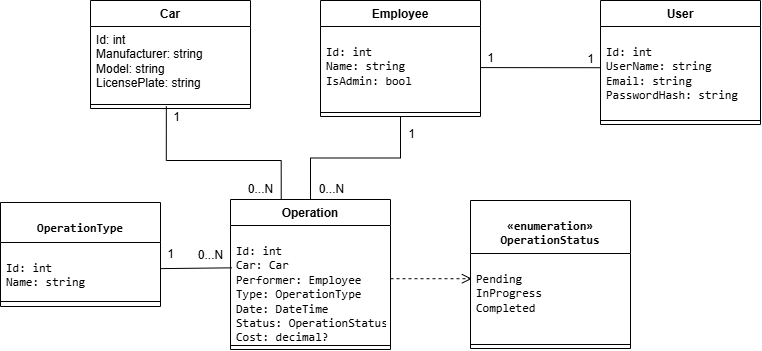

The diagram above was exported from draw.io. Its source (the exported page's mxGraphModel, read from the mxfile embedded in the PNG):
<mxGraphModel dx="1122" dy="1359" grid="1" gridSize="10" guides="1" tooltips="1" connect="1" arrows="1" fold="1" page="1" pageScale="1" pageWidth="827" pageHeight="1169" math="0" shadow="0">
  <root>
    <mxCell id="0" />
    <mxCell id="1" parent="0" />
    <mxCell id="ZWxqkXak__bE_FFbPD0c-27" edge="1" parent="1" source="ZWxqkXak__bE_FFbPD0c-3" style="edgeStyle=orthogonalEdgeStyle;rounded=0;orthogonalLoop=1;jettySize=auto;html=1;fontSize=12;startSize=8;endSize=8;entryX=0.317;entryY=0.001;entryDx=0;entryDy=0;entryPerimeter=0;endArrow=none;endFill=0;exitX=0.474;exitY=0.729;exitDx=0;exitDy=0;exitPerimeter=0;" target="ZWxqkXak__bE_FFbPD0c-16">
      <mxGeometry relative="1" x="0.1222" as="geometry">
        <Array as="points">
          <mxPoint x="205.8" y="280" />
          <mxPoint x="320.7" y="280" />
        </Array>
        <mxPoint x="130" y="250" as="sourcePoint" />
        <mxPoint x="220" y="310" as="targetPoint" />
      </mxGeometry>
    </mxCell>
    <mxCell id="ZWxqkXak__bE_FFbPD0c-28" connectable="0" parent="ZWxqkXak__bE_FFbPD0c-27" style="edgeLabel;html=1;align=center;verticalAlign=middle;resizable=0;points=[];fontSize=12;" value="1&lt;div&gt;&lt;br&gt;&lt;/div&gt;" vertex="1">
      <mxGeometry relative="1" x="-0.962" y="-1" as="geometry">
        <mxPoint x="11" y="14" as="offset" />
      </mxGeometry>
    </mxCell>
    <mxCell id="ZWxqkXak__bE_FFbPD0c-29" connectable="0" parent="ZWxqkXak__bE_FFbPD0c-27" style="edgeLabel;html=1;align=center;verticalAlign=middle;resizable=0;points=[];fontSize=12;" value="&lt;div&gt;0...N&lt;/div&gt;" vertex="1">
      <mxGeometry relative="1" x="0.9502" y="1" as="geometry">
        <mxPoint x="-22" y="-5" as="offset" />
      </mxGeometry>
    </mxCell>
    <mxCell id="ZWxqkXak__bE_FFbPD0c-1" parent="1" style="swimlane;fontStyle=1;align=center;verticalAlign=top;childLayout=stackLayout;horizontal=1;startSize=26;horizontalStack=0;resizeParent=1;resizeParentMax=0;resizeLast=0;collapsible=1;marginBottom=0;whiteSpace=wrap;html=1;" value="Car" vertex="1">
      <mxGeometry height="108" width="160" x="130" y="120" as="geometry" />
    </mxCell>
    <mxCell id="ZWxqkXak__bE_FFbPD0c-2" parent="ZWxqkXak__bE_FFbPD0c-1" style="text;strokeColor=none;fillColor=none;align=left;verticalAlign=top;spacingLeft=4;spacingRight=4;overflow=hidden;rotatable=0;points=[[0,0.5],[1,0.5]];portConstraint=eastwest;whiteSpace=wrap;html=1;" value="&lt;div&gt;Id: int&lt;/div&gt;&lt;div&gt;Manufacturer: string&lt;/div&gt;&lt;div&gt;Model: string&lt;/div&gt;&lt;div&gt;LicensePlate: string&lt;/div&gt;" vertex="1">
      <mxGeometry height="74" width="160" y="26" as="geometry" />
    </mxCell>
    <mxCell id="ZWxqkXak__bE_FFbPD0c-3" parent="ZWxqkXak__bE_FFbPD0c-1" style="line;strokeWidth=1;fillColor=none;align=left;verticalAlign=middle;spacingTop=-1;spacingLeft=3;spacingRight=3;rotatable=0;labelPosition=right;points=[];portConstraint=eastwest;strokeColor=inherit;" value="" vertex="1">
      <mxGeometry height="8" width="160" y="100" as="geometry" />
    </mxCell>
    <mxCell id="ZWxqkXak__bE_FFbPD0c-24" edge="1" parent="1" source="ZWxqkXak__bE_FFbPD0c-8" style="edgeStyle=orthogonalEdgeStyle;rounded=0;orthogonalLoop=1;jettySize=auto;html=1;exitX=0.5;exitY=1;exitDx=0;exitDy=0;entryX=0.5;entryY=0;entryDx=0;entryDy=0;fontSize=12;startSize=8;endSize=8;startArrow=none;startFill=0;endArrow=none;endFill=0;" target="ZWxqkXak__bE_FFbPD0c-16">
      <mxGeometry relative="1" as="geometry" />
    </mxCell>
    <mxCell id="ZWxqkXak__bE_FFbPD0c-25" connectable="0" parent="ZWxqkXak__bE_FFbPD0c-24" style="edgeLabel;html=1;align=center;verticalAlign=middle;resizable=0;points=[];fontSize=12;" value="0...N" vertex="1">
      <mxGeometry relative="1" x="0.7956" y="-1" as="geometry">
        <mxPoint x="21" y="8" as="offset" />
      </mxGeometry>
    </mxCell>
    <mxCell id="ZWxqkXak__bE_FFbPD0c-26" connectable="0" parent="ZWxqkXak__bE_FFbPD0c-24" style="edgeLabel;html=1;align=center;verticalAlign=middle;resizable=0;points=[];fontSize=12;" value="1" vertex="1">
      <mxGeometry relative="1" x="-0.8032" y="-1" as="geometry">
        <mxPoint x="11" as="offset" />
      </mxGeometry>
    </mxCell>
    <mxCell id="ZWxqkXak__bE_FFbPD0c-8" parent="1" style="swimlane;fontStyle=1;align=center;verticalAlign=top;childLayout=stackLayout;horizontal=1;startSize=26;horizontalStack=0;resizeParent=1;resizeParentMax=0;resizeLast=0;collapsible=1;marginBottom=0;whiteSpace=wrap;html=1;" value="Employee" vertex="1">
      <mxGeometry height="116" width="160" x="360" y="120" as="geometry" />
    </mxCell>
    <mxCell id="ZWxqkXak__bE_FFbPD0c-9" parent="ZWxqkXak__bE_FFbPD0c-8" style="text;strokeColor=none;fillColor=none;align=left;verticalAlign=top;spacingLeft=4;spacingRight=4;overflow=hidden;rotatable=0;points=[[0,0.5],[1,0.5]];portConstraint=eastwest;whiteSpace=wrap;html=1;" value="&lt;pre dir=&quot;ltr&quot;&gt;&lt;code&gt;Id: int&lt;br&gt;Name: string&lt;br&gt;IsAdmin: bool&lt;/code&gt;&lt;/pre&gt;&lt;div&gt;&lt;br/&gt;&lt;/div&gt;" vertex="1">
      <mxGeometry height="82" width="160" y="26" as="geometry" />
    </mxCell>
    <mxCell id="ZWxqkXak__bE_FFbPD0c-10" parent="ZWxqkXak__bE_FFbPD0c-8" style="line;strokeWidth=1;fillColor=none;align=left;verticalAlign=middle;spacingTop=-1;spacingLeft=3;spacingRight=3;rotatable=0;labelPosition=right;points=[];portConstraint=eastwest;strokeColor=inherit;" value="" vertex="1">
      <mxGeometry height="8" width="160" y="108" as="geometry" />
    </mxCell>
    <mxCell id="ZWxqkXak__bE_FFbPD0c-12" parent="1" style="swimlane;fontStyle=1;align=center;verticalAlign=top;childLayout=stackLayout;horizontal=1;startSize=40;horizontalStack=0;resizeParent=1;resizeParentMax=0;resizeLast=0;collapsible=1;marginBottom=0;whiteSpace=wrap;html=1;" value="&lt;pre dir=&quot;ltr&quot;&gt;&lt;code&gt;OperationType&lt;br/&gt;&lt;/code&gt;&lt;/pre&gt;" vertex="1">
      <mxGeometry height="104" width="160" x="40" y="322" as="geometry" />
    </mxCell>
    <mxCell id="ZWxqkXak__bE_FFbPD0c-13" parent="ZWxqkXak__bE_FFbPD0c-12" style="text;strokeColor=none;fillColor=none;align=left;verticalAlign=top;spacingLeft=4;spacingRight=4;overflow=hidden;rotatable=0;points=[[0,0.5],[1,0.5]];portConstraint=eastwest;whiteSpace=wrap;html=1;" value="&lt;pre dir=&quot;ltr&quot;&gt;&lt;code&gt;Id: int&lt;br/&gt;Name: string&lt;/code&gt;&lt;/pre&gt;" vertex="1">
      <mxGeometry height="54" width="160" y="40" as="geometry" />
    </mxCell>
    <mxCell id="ZWxqkXak__bE_FFbPD0c-14" parent="ZWxqkXak__bE_FFbPD0c-12" style="line;strokeWidth=1;fillColor=none;align=left;verticalAlign=middle;spacingTop=-1;spacingLeft=3;spacingRight=3;rotatable=0;labelPosition=right;points=[];portConstraint=eastwest;strokeColor=inherit;" value="" vertex="1">
      <mxGeometry height="10" width="160" y="94" as="geometry" />
    </mxCell>
    <mxCell id="ZWxqkXak__bE_FFbPD0c-37" edge="1" parent="1" style="curved=0;rounded=0;orthogonalLoop=1;jettySize=auto;html=1;fontSize=12;startSize=8;endSize=8;strokeColor=default;dashed=1;endArrow=open;endFill=0;entryX=0.009;entryY=0.29;entryDx=0;entryDy=0;entryPerimeter=0;" target="ZWxqkXak__bE_FFbPD0c-21">
      <mxGeometry relative="1" x="-0.089" as="geometry">
        <mxPoint x="430" y="398.23" as="sourcePoint" />
        <mxPoint x="490" y="400" as="targetPoint" />
      </mxGeometry>
    </mxCell>
    <mxCell id="ZWxqkXak__bE_FFbPD0c-16" parent="1" style="swimlane;fontStyle=1;align=center;verticalAlign=top;childLayout=stackLayout;horizontal=1;startSize=26;horizontalStack=0;resizeParent=1;resizeParentMax=0;resizeLast=0;collapsible=1;marginBottom=0;whiteSpace=wrap;html=1;" value="Operation" vertex="1">
      <mxGeometry height="150" width="160" x="270" y="319" as="geometry" />
    </mxCell>
    <mxCell id="ZWxqkXak__bE_FFbPD0c-17" parent="ZWxqkXak__bE_FFbPD0c-16" style="text;strokeColor=none;fillColor=none;align=left;verticalAlign=top;spacingLeft=4;spacingRight=4;overflow=hidden;rotatable=0;points=[[0,0.5],[1,0.5]];portConstraint=eastwest;whiteSpace=wrap;html=1;" value="&lt;pre dir=&quot;ltr&quot;&gt;&lt;code&gt;Id: int&lt;br/&gt;Car: Car&lt;br/&gt;Performer: Employee&lt;br/&gt;Type: OperationType&lt;br/&gt;Date: DateTime&lt;br/&gt;Status: OperationStatus&lt;br/&gt;Cost: decimal?&lt;/code&gt;&lt;/pre&gt;" vertex="1">
      <mxGeometry height="116" width="160" y="26" as="geometry" />
    </mxCell>
    <mxCell id="ZWxqkXak__bE_FFbPD0c-18" parent="ZWxqkXak__bE_FFbPD0c-16" style="line;strokeWidth=1;fillColor=none;align=left;verticalAlign=middle;spacingTop=-1;spacingLeft=3;spacingRight=3;rotatable=0;labelPosition=right;points=[];portConstraint=eastwest;strokeColor=inherit;" value="" vertex="1">
      <mxGeometry height="8" width="160" y="142" as="geometry" />
    </mxCell>
    <mxCell id="ZWxqkXak__bE_FFbPD0c-20" parent="1" style="swimlane;fontStyle=1;align=center;verticalAlign=top;childLayout=stackLayout;horizontal=1;startSize=53;horizontalStack=0;resizeParent=1;resizeParentMax=0;resizeLast=0;collapsible=1;marginBottom=0;whiteSpace=wrap;html=1;" value="&lt;pre dir=&quot;ltr&quot;&gt;&lt;code&gt;«enumeration»&lt;br/&gt;OperationStatus&lt;/code&gt;&lt;/pre&gt;" vertex="1">
      <mxGeometry height="148" width="160" x="510" y="320" as="geometry" />
    </mxCell>
    <mxCell id="ZWxqkXak__bE_FFbPD0c-21" parent="ZWxqkXak__bE_FFbPD0c-20" style="text;strokeColor=none;fillColor=none;align=left;verticalAlign=top;spacingLeft=4;spacingRight=4;overflow=hidden;rotatable=0;points=[[0,0.5],[1,0.5]];portConstraint=eastwest;whiteSpace=wrap;html=1;" value="&lt;pre dir=&quot;ltr&quot;&gt;&lt;code&gt;Pending&lt;br/&gt;InProgress&lt;br/&gt;Completed&lt;/code&gt;&lt;/pre&gt;" vertex="1">
      <mxGeometry height="87" width="160" y="53" as="geometry" />
    </mxCell>
    <mxCell id="ZWxqkXak__bE_FFbPD0c-22" parent="ZWxqkXak__bE_FFbPD0c-20" style="line;strokeWidth=1;fillColor=none;align=left;verticalAlign=middle;spacingTop=-1;spacingLeft=3;spacingRight=3;rotatable=0;labelPosition=right;points=[];portConstraint=eastwest;strokeColor=inherit;" value="" vertex="1">
      <mxGeometry height="8" width="160" y="140" as="geometry" />
    </mxCell>
    <mxCell id="ZWxqkXak__bE_FFbPD0c-30" edge="1" parent="1" source="ZWxqkXak__bE_FFbPD0c-13" style="edgeStyle=none;curved=1;rounded=0;curveGeometry=1;orthogonalLoop=1;jettySize=auto;html=1;entryX=0.008;entryY=0.365;entryDx=0;entryDy=0;entryPerimeter=0;fontSize=12;startSize=8;endSize=8;endArrow=none;endFill=0;" target="ZWxqkXak__bE_FFbPD0c-17">
      <mxGeometry relative="1" as="geometry" />
    </mxCell>
    <mxCell id="ZWxqkXak__bE_FFbPD0c-31" connectable="0" parent="ZWxqkXak__bE_FFbPD0c-30" style="edgeLabel;html=1;align=center;verticalAlign=middle;resizable=0;points=[];fontSize=12;" value="1" vertex="1">
      <mxGeometry relative="1" x="-0.3271" as="geometry">
        <mxPoint x="-14" y="-14" as="offset" />
      </mxGeometry>
    </mxCell>
    <mxCell id="ZWxqkXak__bE_FFbPD0c-32" connectable="0" parent="ZWxqkXak__bE_FFbPD0c-30" style="edgeLabel;html=1;align=center;verticalAlign=middle;resizable=0;points=[];fontSize=12;" value="0...N" vertex="1">
      <mxGeometry relative="1" x="0.6512" as="geometry">
        <mxPoint x="-9" y="-13" as="offset" />
      </mxGeometry>
    </mxCell>
    <mxCell id="ZWxqkXak__bE_FFbPD0c-41" parent="1" style="swimlane;fontStyle=1;align=center;verticalAlign=top;childLayout=stackLayout;horizontal=1;startSize=26;horizontalStack=0;resizeParent=1;resizeParentMax=0;resizeLast=0;collapsible=1;marginBottom=0;whiteSpace=wrap;html=1;" value="User" vertex="1">
      <mxGeometry height="124" width="160" x="640" y="120" as="geometry" />
    </mxCell>
    <mxCell id="ZWxqkXak__bE_FFbPD0c-42" parent="ZWxqkXak__bE_FFbPD0c-41" style="text;strokeColor=none;fillColor=none;align=left;verticalAlign=top;spacingLeft=4;spacingRight=4;overflow=hidden;rotatable=0;points=[[0,0.5],[1,0.5]];portConstraint=eastwest;whiteSpace=wrap;html=1;" value="&lt;pre dir=&quot;ltr&quot;&gt;&lt;code&gt;Id: int&lt;br/&gt;UserName: string&lt;br/&gt;Email: string&lt;br/&gt;PasswordHash: string&lt;/code&gt;&lt;/pre&gt;" vertex="1">
      <mxGeometry height="90" width="160" y="26" as="geometry" />
    </mxCell>
    <mxCell id="ZWxqkXak__bE_FFbPD0c-43" parent="ZWxqkXak__bE_FFbPD0c-41" style="line;strokeWidth=1;fillColor=none;align=left;verticalAlign=middle;spacingTop=-1;spacingLeft=3;spacingRight=3;rotatable=0;labelPosition=right;points=[];portConstraint=eastwest;strokeColor=inherit;" value="" vertex="1">
      <mxGeometry height="8" width="160" y="116" as="geometry" />
    </mxCell>
    <mxCell id="ZWxqkXak__bE_FFbPD0c-45" edge="1" parent="1" source="ZWxqkXak__bE_FFbPD0c-9" style="edgeStyle=none;curved=1;rounded=0;curveGeometry=1;orthogonalLoop=1;jettySize=auto;html=1;fontSize=12;startSize=8;endSize=8;endArrow=none;endFill=0;entryX=-0.003;entryY=0.458;entryDx=0;entryDy=0;entryPerimeter=0;" target="ZWxqkXak__bE_FFbPD0c-42">
      <mxGeometry relative="1" as="geometry">
        <mxPoint x="640" y="190" as="targetPoint" />
      </mxGeometry>
    </mxCell>
    <mxCell id="ZWxqkXak__bE_FFbPD0c-46" connectable="0" parent="ZWxqkXak__bE_FFbPD0c-45" style="edgeLabel;html=1;align=center;verticalAlign=middle;resizable=0;points=[];fontSize=12;" value="1" vertex="1">
      <mxGeometry relative="1" x="-0.7383" y="-2" as="geometry">
        <mxPoint x="-6" y="-12" as="offset" />
      </mxGeometry>
    </mxCell>
    <mxCell id="ZWxqkXak__bE_FFbPD0c-47" connectable="0" parent="ZWxqkXak__bE_FFbPD0c-45" style="edgeLabel;html=1;align=center;verticalAlign=middle;resizable=0;points=[];fontSize=12;" value="1" vertex="1">
      <mxGeometry relative="1" x="0.6774" y="1" as="geometry">
        <mxPoint x="9" y="-8" as="offset" />
      </mxGeometry>
    </mxCell>
  </root>
</mxGraphModel>